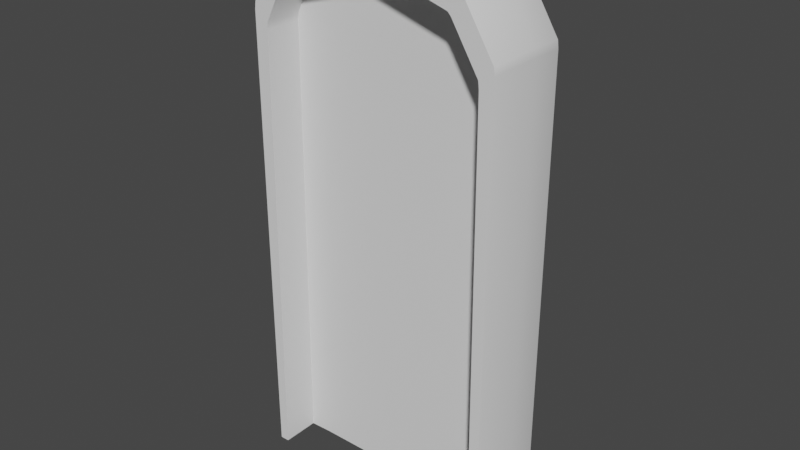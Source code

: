 # Source: deur.blend  (saved by Blender 2.80.75; exported with 4.5.12 LTS)
import bpy
from mathutils import Matrix  # noqa: F401  (used for matrix-valued properties, if any)

bpy.ops.wm.read_factory_settings(use_empty=True)
scene = bpy.context.scene
scene.name = 'Scene'

# ---- collections
col_collection = bpy.data.collections.new('Collection'); scene.collection.children.link(col_collection)

# ---- node groups
ng_auto_smooth = bpy.data.node_groups.new('Auto Smooth', 'GeometryNodeTree')
_s = ng_auto_smooth.interface.new_socket(name='Geometry', in_out='OUTPUT', socket_type='NodeSocketGeometry')
_s = ng_auto_smooth.interface.new_socket(name='Geometry', in_out='INPUT', socket_type='NodeSocketGeometry')
_s = ng_auto_smooth.interface.new_socket(name='Angle', in_out='INPUT', socket_type='NodeSocketFloat')
_s.subtype = 'ANGLE'
_s.min_value = 0.0
_s.max_value = 3.142
ng_auto_smooth.is_modifier = True
_N = ng_auto_smooth.nodes; _L = ng_auto_smooth.links
n0 = _N.new('NodeGroupOutput'); n0.name = 'Group Output'; n0.location = (480, -100)
n1 = _N.new('NodeGroupInput'); n1.name = 'Group Input'; n1.location = (-420, -300)
n2 = _N.new('NodeGroupInput'); n2.name = 'Group Input.001'; n2.location = (-60, -100)
n3 = _N.new('GeometryNodeSetShadeSmooth'); n3.name = 'Set Shade Smooth'; n3.location = (120, -100)
n3.domain = 'EDGE'
n4 = _N.new('GeometryNodeSetShadeSmooth'); n4.name = 'Set Shade Smooth.001'; n4.location = (300, -100)
n5 = _N.new('GeometryNodeInputMeshEdgeAngle'); n5.name = 'Edge Angle'; n5.location = (-420, -220)
n6 = _N.new('GeometryNodeInputEdgeSmooth'); n6.name = 'Is Edge Smooth'; n6.location = (-60, -160)
n7 = _N.new('GeometryNodeInputShadeSmooth'); n7.name = 'Is Face Smooth'; n7.location = (-240, -340)
n8 = _N.new('FunctionNodeBooleanMath'); n8.name = 'Boolean Math'; n8.location = (-60, -220)
n9 = _N.new('FunctionNodeCompare'); n9.name = 'Compare'; n9.location = (-240, -180)
n9.operation = 'LESS_EQUAL'
_L.new(n5.outputs[0], n9.inputs[0])
_L.new(n4.outputs[0], n0.inputs[0])
_L.new(n1.outputs[1], n9.inputs[1])
_L.new(n9.outputs[0], n8.inputs[0])
_L.new(n7.outputs[0], n8.inputs[1])
_L.new(n2.outputs[0], n3.inputs[0])
_L.new(n6.outputs[0], n3.inputs[1])
_L.new(n3.outputs[0], n4.inputs[0])
_L.new(n8.outputs[0], n3.inputs[2])
n0.is_active_output = True

# ---- world
world_world = bpy.data.worlds.new('World'); scene.world = world_world
world_world.use_nodes = True; world_world.node_tree.nodes.clear()
_N = world_world.node_tree.nodes; _L = world_world.node_tree.links
n0 = _N.new('ShaderNodeOutputWorld'); n0.name = 'World Output'; n0.location = (300, 300)
n1 = _N.new('ShaderNodeBackground'); n1.name = 'Background'; n1.location = (10, 300)
n1.inputs[0].default_value = (0.05088, 0.05088, 0.05088, 1.0)
_L.new(n1.outputs[0], n0.inputs[0])
n0.is_active_output = True
world_world.color = (0.05088, 0.05088, 0.05088)
world_world.use_sun_shadow = False
world_world.sun_shadow_jitter_overblur = 0.0

# ---- meshes
me_cube_001 = bpy.data.meshes.new('Cube.001')
me_cube_001.from_pydata([(-1.158, -0.07324, -3.286), (-1.286, -0.07324, -3.286), (-1.222, -0.07324, -3.286), (-1.286, 0.07324, -3.286), (-1.158, 0.07324, -3.286), (-1.222, 0.07324, -3.286), (1.286, -0.07324, -3.286), (1.158, -0.07324, -3.286), (1.222, -0.07324, -3.286), (1.286, 0.07324, -3.286), (1.158, 0.07324, -3.286), (1.222, 0.07324, -3.286), (-1.648, 0.07481, -3.286), (-1.519, 0.07324, -3.286), (-1.59, 0.0737, -3.286), (-1.648, -0.07481, -3.286), (-1.519, -0.07324, -3.286), (-1.59, -0.0737, -3.286), (1.726, 0.07468, -3.286), (1.597, 0.07324, -3.286), (1.667, 0.07366, -3.286), (1.726, -0.07468, -3.286), (1.597, -0.07324, -3.286), (1.667, -0.07366, -3.286), (-2.09, -0.09148, -3.286), (-1.961, -0.08486, -3.286), (-2.053, -0.08852, -3.286), (-2.09, 0.09148, -3.286), (-1.961, 0.08486, -3.286), (-2.044, 0.09351, -3.209), (-2.053, 0.08852, -3.286), (2.225, 0.09148, -3.286), (2.096, 0.08519, -3.286), (2.179, 0.09351, -3.209), (2.187, 0.08857, -3.286), (2.225, -0.09148, -3.286), (2.096, -0.08519, -3.286), (2.187, -0.08857, -3.286), (-1.611, -0.09555, 5.838), (-1.556, -0.09555, 5.91), (-1.611, 0.09555, 5.838), (-1.556, 0.09555, 5.91), (1.648, 0.09555, 5.848), (1.59, 0.09555, 5.913), (1.648, -0.09555, 5.848), (1.59, -0.09555, 5.913), (2.16, 0.09555, 4.902), (2.144, 0.09555, 5.039), (2.16, -0.09555, 4.902), (2.144, -0.09555, 5.039), (-2.026, -0.09555, 4.929), (-2.01, -0.09555, 5.069), (-2.026, 0.09555, 4.929), (-2.01, 0.09555, 5.069), (2.225, 0.799, -3.286), (2.179, 0.799, -3.209), (-2.09, 0.799, -3.286), (-2.044, 0.799, -3.209), (-1.611, 0.799, 5.838), (-1.556, 0.799, 5.91), (-1.571, 0.8019, 5.946), (-1.632, 0.8019, 5.858), (1.648, 0.799, 5.848), (1.606, 0.8019, 5.949), (1.67, 0.8019, 5.869), (1.59, 0.799, 5.913), (2.16, 0.799, 4.902), (2.164, 0.8019, 5.061), (2.179, 0.8019, 4.927), (2.144, 0.799, 5.039), (2.418, 0.799, 5.149), (2.402, 0.799, 5.286), (-1.809, 0.799, 6.195), (-1.753, 0.799, 6.264), (-2.026, 0.799, 4.929), (-2.01, 0.799, 5.069), (-2.029, 0.8019, 5.092), (-2.044, 0.8019, 4.958), (-2.28, 0.799, 5.224), (-2.264, 0.799, 5.364), (2.399, 0.799, -3.286), (-2.261, 0.799, -3.286), (1.836, 0.799, 6.202), (1.778, 0.799, 6.266), (-2.09, -0.799, -3.286), (-2.28, -0.799, 5.224), (-2.264, -0.799, 5.364), (-2.026, -0.799, 4.929), (-2.01, -0.799, 5.069), (2.225, -0.799, -3.286), (-1.611, -0.799, 5.838), (-1.556, -0.799, 5.91), (-1.809, -0.799, 6.195), (-1.753, -0.799, 6.264), (1.648, -0.799, 5.848), (1.59, -0.799, 5.913), (2.16, -0.799, 4.902), (2.144, -0.799, 5.039), (-2.261, -0.799, -3.286), (2.399, -0.799, -3.286), (1.836, -0.799, 6.202), (1.778, -0.799, 6.266), (2.418, -0.799, 5.149), (2.402, -0.799, 5.286), (0.06432, 0.07324, -3.286), (-0.06432, 0.07324, -3.286), (0.0, 0.07324, -3.286), (-0.06432, -0.07324, -3.286), (0.06432, -0.07324, -3.286), (0.0, -0.07324, -3.286), (0.01704, 0.09555, 6.347), (0.01704, -0.09555, 6.381), (0.01704, 0.799, 6.347), (0.01649, 0.8019, 6.394), (0.01242, 0.799, 6.702), (0.01704, -0.799, 6.381), (0.01242, -0.799, 6.702), (2.554, -7.169e-08, 5.241), (2.537, -1.497e-07, 5.387), (1.878, -1.497e-07, 6.423), (1.939, -7.169e-08, 6.355), (-1.857, -1.497e-07, 6.421), (-1.916, -1.497e-07, 6.348), (-2.398, -7.169e-08, 5.469), (-2.414, -1.497e-07, 5.322), (-2.394, -7.169e-08, -3.286), (2.534, -7.169e-08, -3.286), (0.01025, -7.169e-08, 6.884)], [], [(99, 126, 117, 102), (114, 127, 119, 83), (115, 111, 45, 95), (69, 47, 42, 62), (79, 123, 122, 72), (96, 89, 99, 102), (111, 115, 91, 39), (112, 110, 41, 59), (68, 70, 80, 54, 55), (57, 77, 74), (78, 77, 57, 56, 81), (58, 61, 60, 59), (113, 63, 65, 112), (69, 62, 64, 67), (62, 65, 63, 64), (67, 64, 82, 71), (66, 69, 67, 68), (73, 114, 113, 60), (67, 71, 70, 68), (73, 60, 61, 72), (76, 61, 58, 75), (74, 77, 76, 75), (79, 72, 61, 76), (77, 78, 79, 76), (83, 63, 113, 114), (83, 82, 64, 63), (92, 86, 88, 90), (46, 52, 53, 42, 47), (24, 50, 87, 84), (42, 53, 40, 43), (88, 86, 85, 87), (93, 91, 115, 116), (93, 92, 90, 91), (94, 97, 103, 100), (116, 115, 95, 101), (97, 96, 102, 103), (38, 48, 49, 44, 39), (98, 84, 87, 85), (0, 107, 109, 108, 7, 8, 6, 22, 23, 21, 36, 37, 35, 48, 50, 24, 26, 25, 15, 17, 16, 1, 2), (49, 97, 94, 44), (97, 49, 48, 96), (125, 98, 85, 124), (47, 69, 66, 46), (88, 51, 38, 90), (59, 41, 40, 58), (87, 50, 51, 88), (53, 75, 58, 40), (39, 91, 90, 38), (52, 74, 75, 53), (57, 74, 52, 29), (100, 103, 118, 120), (117, 70, 71, 118), (110, 112, 65, 43), (119, 101, 100, 120), (27, 56, 57, 29), (55, 33, 46, 66), (62, 42, 43, 65), (127, 114, 73, 121), (121, 73, 72, 122), (54, 31, 33, 55), (95, 94, 100, 101), (10, 104, 106, 105, 4, 5, 3, 13, 14, 12, 28, 30, 27, 29, 52, 46, 33, 31, 34, 32, 18, 20, 19, 9, 11), (50, 48, 38, 51), (126, 80, 70, 117), (123, 79, 78, 124), (118, 71, 82, 120), (95, 45, 44, 94), (81, 125, 124, 78), (89, 96, 48, 35), (60, 113, 112, 59), (86, 123, 124, 85), (66, 68, 55), (93, 121, 122, 92), (92, 122, 123, 86), (83, 119, 120, 82), (127, 121, 93, 116), (119, 127, 116, 101), (102, 117, 118, 103), (39, 44, 45, 111), (43, 40, 41, 110)])
me_cube_001.polygons.foreach_set('use_smooth', [True] * 80)
_uv = me_cube_001.uv_layers.new(name='UVMap')
_uv.uv.foreach_set('vector', [0.8833, 0.7847, 0.8456, 0.7868, 0.824, 0.3909, 0.8618, 0.3931, 0.9434, 0.7763, 0.9067, 0.7868, 0.8869, 0.6995, 0.9247, 0.6938, 0.4266, 0.03318, 0.4266, 0.00047, 0.5029, 0.0004699, 0.5029, 0.03318, 0.001719, 0.8088, 0.03776, 0.8089, 0.04167, 0.8552, 0.004322, 0.8603, 0.1039, 0.5961, 0.06607, 0.5932, 0.06803, 0.5466, 0.1058, 0.5521, 0.553, 0.3436, 0.6348, 0.7154, 0.6269, 0.7172, 0.5388, 0.3351, 0.936, 0.03393, 0.936, 0.06664, 0.8596, 0.06664, 0.8596, 0.03393, 0.2163, 0.4564, 0.2456, 0.4654, 0.2256, 0.5382, 0.1897, 0.5341, 0.4544, 0.6145, 0.4413, 0.6221, 0.5283, 0.2398, 0.5362, 0.2415, 0.5375, 0.2455, 0.2145, 0.9478, 0.1862, 0.5914, 0.1878, 0.5931, 0.6361, 0.3293, 0.6494, 0.3391, 0.729, 0.7104, 0.7277, 0.7143, 0.7199, 0.716, 0.1895, 0.539, 0.1881, 0.5386, 0.1878, 0.5334, 0.1897, 0.5341, 0.02838, 0.952, 0.002579, 0.8659, 0.00459, 0.8652, 0.03052, 0.9506, 0.001719, 0.8088, 0.004322, 0.8603, 0.002756, 0.8605, 0.000281, 0.8096, 0.004322, 0.8603, 0.00459, 0.8652, 0.002579, 0.8659, 0.002756, 0.8605, 0.4537, 0.6208, 0.4679, 0.6624, 0.457, 0.6759, 0.4407, 0.6285, 0.003336, 0.8006, 0.001719, 0.8088, 0.000281, 0.8096, 0.001682, 0.802, 0.6499, 0.2769, 0.7258, 0.2398, 0.729, 0.2537, 0.6612, 0.2896, 0.4537, 0.6208, 0.4407, 0.6285, 0.4413, 0.6221, 0.4544, 0.6145, 0.6499, 0.2769, 0.6612, 0.2896, 0.6593, 0.2941, 0.648, 0.2806, 0.1853, 0.5839, 0.1881, 0.5386, 0.1895, 0.539, 0.1866, 0.5848, 0.1878, 0.5931, 0.1862, 0.5914, 0.1853, 0.5839, 0.1866, 0.5848, 0.6354, 0.3228, 0.648, 0.2806, 0.6593, 0.2941, 0.6487, 0.3329, 0.6494, 0.3391, 0.6361, 0.3293, 0.6354, 0.3228, 0.6487, 0.3329, 0.4589, 0.6793, 0.47, 0.6667, 0.5375, 0.7032, 0.5346, 0.7172, 0.4589, 0.6793, 0.457, 0.6759, 0.4679, 0.6624, 0.47, 0.6667, 0.742, 0.6749, 0.7296, 0.6327, 0.744, 0.6218, 0.7546, 0.6607, 0.06821, 0.2418, 0.06279, 0.4322, 0.05642, 0.4314, 0.02461, 0.2641, 0.06194, 0.2423, 0.4266, 0.03374, 0.8085, 0.03393, 0.8085, 0.06664, 0.4266, 0.06664, 0.02461, 0.2641, 0.05642, 0.4314, 0.02181, 0.4124, 0.02162, 0.2667, 0.744, 0.6218, 0.7296, 0.6327, 0.7303, 0.6262, 0.7447, 0.6152, 0.7439, 0.6786, 0.7564, 0.6645, 0.8232, 0.7014, 0.8198, 0.716, 0.7439, 0.6786, 0.742, 0.6749, 0.7546, 0.6607, 0.7564, 0.6645, 0.5664, 0.2954, 0.5523, 0.3372, 0.5381, 0.3287, 0.5542, 0.2813, 0.6317, 0.2398, 0.6348, 0.2544, 0.5684, 0.2918, 0.5562, 0.2778, 0.5523, 0.3372, 0.553, 0.3436, 0.5388, 0.3351, 0.5381, 0.3287, 0.02489, 0.0454, 0.06448, 0.2119, 0.05843, 0.2111, 0.02301, 0.1889, 0.0217, 0.04781, 0.8154, 0.2398, 0.8232, 0.2415, 0.7447, 0.6152, 0.7303, 0.6262, 0.4255, 0.06193, 0.426, 0.1098, 0.426, 0.1165, 0.426, 0.1232, 0.4255, 0.1714, 0.4258, 0.1777, 0.426, 0.184, 0.4256, 0.1977, 0.4256, 0.204, 0.4256, 0.2103, 0.4248, 0.2266, 0.4244, 0.2329, 0.424, 0.2392, 0.06448, 0.2119, 0.06514, 0.02755, 0.4232, 0.000281, 0.4236, 0.006535, 0.4239, 0.01279, 0.4246, 0.02649, 0.4249, 0.03277, 0.425, 0.03906, 0.4253, 0.04925, 0.4255, 0.05558, 0.5511, 0.00047, 0.5511, 0.03318, 0.5069, 0.03318, 0.5069, 0.0004699, 0.5511, 0.03318, 0.5511, 0.00047, 0.5575, 0.0004699, 0.5575, 0.03318, 0.1471, 0.4551, 0.1847, 0.4571, 0.1638, 0.8522, 0.1259, 0.8547, 0.03776, 0.8089, 0.001719, 0.8088, 0.003336, 0.8006, 0.03783, 0.8023, 0.8151, 0.06664, 0.8151, 0.03393, 0.8554, 0.03393, 0.8554, 0.06664, 0.1897, 0.5341, 0.2256, 0.5382, 0.2251, 0.5426, 0.1895, 0.539, 0.8085, 0.06664, 0.8085, 0.03393, 0.8151, 0.03393, 0.8151, 0.06664, 0.2232, 0.584, 0.1866, 0.5848, 0.1895, 0.539, 0.2251, 0.5426, 0.8596, 0.03393, 0.8596, 0.06664, 0.8554, 0.06664, 0.8554, 0.03393, 0.2233, 0.5911, 0.1878, 0.5931, 0.1866, 0.5848, 0.2232, 0.584, 0.2145, 0.9478, 0.1878, 0.5931, 0.2233, 0.5911, 0.2453, 0.9459, 0.8642, 0.3367, 0.8616, 0.3867, 0.8237, 0.3841, 0.8265, 0.3312, 0.8841, 0.6356, 0.9219, 0.6334, 0.9217, 0.6398, 0.8838, 0.6424, 0.0655, 0.9406, 0.03052, 0.9506, 0.00459, 0.8652, 0.04228, 0.8594, 0.8268, 0.327, 0.8646, 0.3327, 0.8642, 0.3367, 0.8265, 0.3312, 0.2456, 0.9498, 0.2148, 0.9517, 0.2145, 0.9478, 0.2453, 0.9459, 0.03545, 0.4589, 0.06512, 0.4612, 0.03783, 0.8023, 0.003336, 0.8006, 0.004322, 0.8603, 0.04167, 0.8552, 0.04228, 0.8594, 0.00459, 0.8652, 0.08845, 0.4551, 0.1251, 0.4655, 0.1061, 0.548, 0.06838, 0.5423, 0.06838, 0.5423, 0.1061, 0.548, 0.1058, 0.5521, 0.06803, 0.5466, 0.03575, 0.4551, 0.0655, 0.4575, 0.06512, 0.4612, 0.03545, 0.4589, 0.5684, 0.2918, 0.5664, 0.2954, 0.5542, 0.2813, 0.5562, 0.2778, 0.4398, 0.2956, 0.4387, 0.3453, 0.4394, 0.352, 0.4401, 0.3588, 0.438, 0.4085, 0.4381, 0.415, 0.4382, 0.418, 0.4376, 0.4286, 0.4374, 0.4318, 0.4373, 0.4344, 0.4364, 0.4487, 0.4361, 0.4528, 0.436, 0.4545, 0.4326, 0.4523, 0.06279, 0.4322, 0.06821, 0.2418, 0.4366, 0.2418, 0.4401, 0.2398, 0.4401, 0.2415, 0.4401, 0.2456, 0.4401, 0.2624, 0.4401, 0.2651, 0.4401, 0.2683, 0.44, 0.2824, 0.4399, 0.289, 0.06514, 0.02755, 0.06448, 0.2119, 0.02489, 0.0454, 0.05895, 0.02816, 0.9058, 0.2398, 0.9434, 0.2418, 0.9219, 0.6334, 0.8841, 0.6356, 0.06607, 0.5932, 0.1039, 0.5961, 0.1042, 0.6026, 0.0663, 0.6001, 0.8838, 0.6424, 0.9217, 0.6398, 0.9243, 0.6898, 0.8866, 0.6953, 0.5029, 0.03318, 0.5029, 0.0004699, 0.5069, 0.0004699, 0.5069, 0.03318, 0.1251, 0.9977, 0.08749, 0.9997, 0.0663, 0.6001, 0.1042, 0.6026, 0.9382, 0.03318, 0.5575, 0.03318, 0.5575, 0.0004699, 0.9382, 0.000281, 0.1878, 0.5334, 0.2143, 0.4551, 0.2163, 0.4564, 0.1897, 0.5341, 0.1635, 0.8587, 0.1257, 0.8616, 0.1259, 0.8547, 0.1638, 0.8522, 0.003336, 0.8006, 0.001682, 0.802, 0.03545, 0.4589, 0.1657, 0.9069, 0.128, 0.9125, 0.1276, 0.9082, 0.1654, 0.9027, 0.1654, 0.9027, 0.1276, 0.9082, 0.1257, 0.8616, 0.1635, 0.8587, 0.9247, 0.6938, 0.8869, 0.6995, 0.8866, 0.6953, 0.9243, 0.6898, 0.1481, 0.9997, 0.128, 0.9125, 0.1657, 0.9069, 0.1847, 0.9893, 0.8268, 0.327, 0.8466, 0.2398, 0.8833, 0.2503, 0.8646, 0.3327, 0.8618, 0.3931, 0.824, 0.3909, 0.8237, 0.3841, 0.8616, 0.3867, 0.0217, 0.04781, 0.02301, 0.1889, 0.02018, 0.1864, 0.000281, 0.1169, 0.02162, 0.2667, 0.02181, 0.4124, 0.01861, 0.4098, 0.000281, 0.3378])
me_cube_001.use_remesh_preserve_volume = False
me_cube_001.use_remesh_preserve_attributes = False
me_cube_001.use_mirror_vertex_groups = False
me_cube_001.update()

# ---- objects
ob_cube = bpy.data.objects.new('Cube', me_cube_001)

# ---- transforms, parenting, visibility, modifiers, constraints
ob_cube.location = (0.0, 0.0, 3.379)
ob_cube.lineart.crease_threshold = 0.0
_m = ob_cube.modifiers.new('Auto Smooth', 'NODES')
_m.node_group = ng_auto_smooth
_gi = [s.identifier for s in ng_auto_smooth.interface.items_tree if s.item_type == 'SOCKET' and s.in_out == 'INPUT']
_m[_gi[1]] = 1.054  # Angle

# ---- collection membership
col_collection.objects.link(ob_cube)

# ---- scene / render settings (as saved in the file)
scene.frame_start = 1; scene.frame_end = 250; scene.frame_set(1)
scene.render.engine = 'BLENDER_EEVEE_NEXT'
scene.cycles.use_denoising = False
scene.cycles.samples = 128
scene.cycles.sampling_pattern = 'TABULATED_SOBOL'
scene.cycles.use_adaptive_sampling = False
scene.cycles.use_light_tree = False
scene.view_settings.view_transform = 'Filmic'
bpy.context.view_layer.update()

# ---- added for rendering (the .blend has no active camera and no usable light): camera, sun
cam_auto = bpy.data.cameras.new('AutoCamera')
cam_auto.lens = 50.0
cam_auto.sensor_width = 36.0
cam_auto.clip_end = 1000.0
ob_auto_camera = bpy.data.objects.new('AutoCamera', cam_auto)
scene.collection.objects.link(ob_auto_camera)
ob_auto_camera.location = (10.6462, -12.6901, 13.6396)
ob_auto_camera.rotation_euler = (1.09748, -7.21219e-08, 0.694738)
scene.camera = ob_auto_camera
light_auto_sun = bpy.data.lights.new('AutoSun', 'SUN')
light_auto_sun.energy = 3.0
light_auto_sun.angle = 0.0523599
ob_auto_sun = bpy.data.objects.new('AutoSun', light_auto_sun)
scene.collection.objects.link(ob_auto_sun)
ob_auto_sun.rotation_euler = (0.872665, 0.174533, 0.523599)
bpy.context.view_layer.update()
